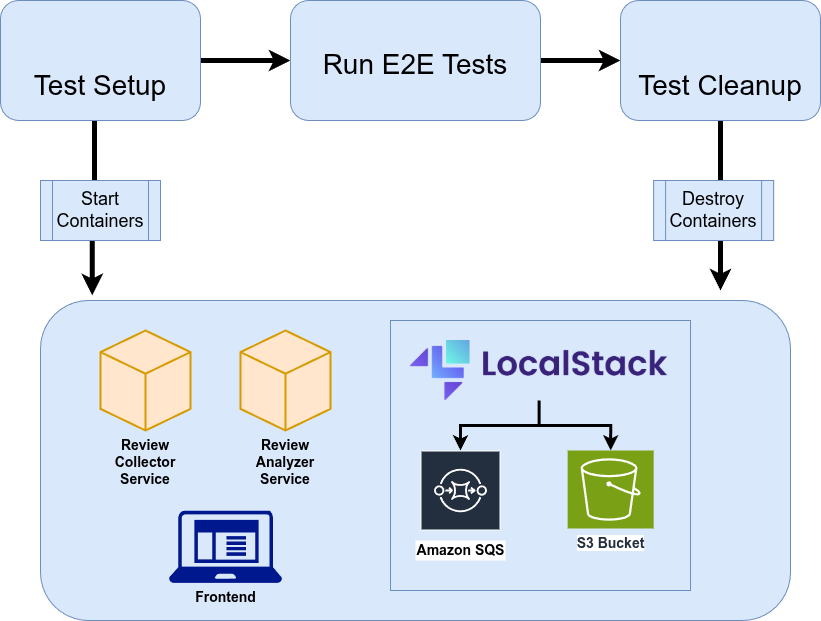

The diagram above was exported from draw.io. Its source (the exported page's mxGraphModel, read from the mxfile embedded in the PNG):
<mxGraphModel dx="2204" dy="798" grid="1" gridSize="10" guides="1" tooltips="1" connect="1" arrows="1" fold="1" page="1" pageScale="1" pageWidth="850" pageHeight="1100" math="0" shadow="0">
  <root>
    <mxCell id="0" />
    <mxCell id="1" parent="0" />
    <mxCell id="2" value="" style="rounded=1;whiteSpace=wrap;html=1;fillColor=#dae8fc;strokeColor=#6c8ebf;labelPosition=center;verticalLabelPosition=middle;align=center;verticalAlign=middle;" vertex="1" parent="1">
      <mxGeometry x="30" y="910" width="750" height="320" as="geometry" />
    </mxCell>
    <mxCell id="3" value="" style="rounded=0;whiteSpace=wrap;html=1;perimeterSpacing=1;fillColor=#dae8fc;strokeColor=#6c8ebf;" vertex="1" parent="1">
      <mxGeometry x="380" y="930" width="300" height="270" as="geometry" />
    </mxCell>
    <mxCell id="4" value="" style="edgeStyle=orthogonalEdgeStyle;rounded=0;orthogonalLoop=1;jettySize=auto;html=1;strokeWidth=5;flowAnimation=0;entryX=0.069;entryY=-0.016;entryDx=0;entryDy=0;entryPerimeter=0;" edge="1" source="6" target="2" parent="1">
      <mxGeometry relative="1" as="geometry">
        <Array as="points">
          <mxPoint x="84" y="830" />
          <mxPoint x="82" y="830" />
        </Array>
      </mxGeometry>
    </mxCell>
    <mxCell id="5" style="edgeStyle=orthogonalEdgeStyle;rounded=0;orthogonalLoop=1;jettySize=auto;html=1;entryX=0;entryY=0.5;entryDx=0;entryDy=0;strokeWidth=5;" edge="1" source="6" target="18" parent="1">
      <mxGeometry relative="1" as="geometry" />
    </mxCell>
    <mxCell id="6" value="" style="rounded=1;whiteSpace=wrap;html=1;fillColor=#dae8fc;strokeColor=#6c8ebf;labelPosition=center;verticalLabelPosition=middle;align=center;verticalAlign=middle;" vertex="1" parent="1">
      <mxGeometry x="-10" y="610" width="200" height="120" as="geometry" />
    </mxCell>
    <mxCell id="7" value="" style="shape=image;verticalLabelPosition=top;labelBackgroundColor=default;verticalAlign=bottom;aspect=fixed;imageAspect=0;image=https://docs.localstack.cloud/user-guide/integrations/testcontainers/testcontainers-logo.svg;labelPosition=center;align=center;" vertex="1" parent="1">
      <mxGeometry x="16" y="620" width="148" height="38.81" as="geometry" />
    </mxCell>
    <mxCell id="8" value="Test Setup" style="text;html=1;align=center;verticalAlign=middle;whiteSpace=wrap;rounded=0;fontSize=28;" vertex="1" parent="1">
      <mxGeometry y="680" width="180" height="30" as="geometry" />
    </mxCell>
    <mxCell id="9" style="edgeStyle=orthogonalEdgeStyle;rounded=0;orthogonalLoop=1;jettySize=auto;html=1;strokeWidth=3;" edge="1" source="10" target="11" parent="1">
      <mxGeometry relative="1" as="geometry" />
    </mxCell>
    <mxCell id="10" value="" style="shape=image;verticalLabelPosition=bottom;labelBackgroundColor=default;verticalAlign=top;aspect=fixed;imageAspect=0;image=https://awsmp-logos.s3.amazonaws.com/d23d1bcc-cfe5-4301-893b-8f30025074e4/f5a016996213129265ed0eb248157749.png;" vertex="1" parent="1">
      <mxGeometry x="400" y="950" width="257.16" height="60" as="geometry" />
    </mxCell>
    <mxCell id="11" value="amasss" style="sketch=0;outlineConnect=0;fontColor=#232F3E;gradientColor=none;strokeColor=#ffffff;fillColor=#232F3E;dashed=0;verticalLabelPosition=middle;verticalAlign=bottom;align=center;html=1;whiteSpace=wrap;fontSize=10;fontStyle=1;spacing=3;shape=mxgraph.aws4.productIcon;prIcon=mxgraph.aws4.sqs;" vertex="1" parent="1">
      <mxGeometry x="410" y="1060" width="80" height="80" as="geometry" />
    </mxCell>
    <mxCell id="12" value="&lt;font style=&quot;font-size: 14px;&quot;&gt;&lt;span style=&quot;background-color: rgb(255, 255, 255); font-size: 14px;&quot;&gt;S3 Bucket&lt;/span&gt;&lt;/font&gt;" style="sketch=0;points=[[0,0,0],[0.25,0,0],[0.5,0,0],[0.75,0,0],[1,0,0],[0,1,0],[0.25,1,0],[0.5,1,0],[0.75,1,0],[1,1,0],[0,0.25,0],[0,0.5,0],[0,0.75,0],[1,0.25,0],[1,0.5,0],[1,0.75,0]];outlineConnect=0;fontColor=#232F3E;fillColor=#7AA116;strokeColor=#ffffff;dashed=0;verticalLabelPosition=bottom;verticalAlign=top;align=center;html=1;fontSize=14;fontStyle=1;aspect=fixed;shape=mxgraph.aws4.resourceIcon;resIcon=mxgraph.aws4.s3;" vertex="1" parent="1">
      <mxGeometry x="557.16" y="1060" width="86" height="78" as="geometry" />
    </mxCell>
    <mxCell id="13" style="edgeStyle=orthogonalEdgeStyle;rounded=0;orthogonalLoop=1;jettySize=auto;html=1;entryX=0.5;entryY=0;entryDx=0;entryDy=0;entryPerimeter=0;strokeWidth=3;" edge="1" source="10" target="12" parent="1">
      <mxGeometry relative="1" as="geometry" />
    </mxCell>
    <mxCell id="14" value="Start Containers" style="shape=process;whiteSpace=wrap;html=1;backgroundOutline=1;fontSize=18;fillColor=#dae8fc;strokeColor=#6c8ebf;" vertex="1" parent="1">
      <mxGeometry x="30" y="790" width="120" height="60" as="geometry" />
    </mxCell>
    <mxCell id="15" value="Review Collector Service" style="html=1;whiteSpace=wrap;shape=isoCube2;backgroundOutline=1;isoAngle=15;fillColor=#ffe6cc;strokeColor=#d79b00;labelPosition=center;verticalLabelPosition=bottom;align=center;verticalAlign=top;perimeterSpacing=3;strokeWidth=2;fontSize=14;fontStyle=1" vertex="1" parent="1">
      <mxGeometry x="90" y="940" width="90" height="100" as="geometry" />
    </mxCell>
    <mxCell id="16" value="Review Analyzer Service" style="html=1;whiteSpace=wrap;shape=isoCube2;backgroundOutline=1;isoAngle=15;fillColor=#ffe6cc;strokeColor=#d79b00;labelPosition=center;verticalLabelPosition=bottom;align=center;verticalAlign=top;perimeterSpacing=3;strokeWidth=2;fontSize=14;fontStyle=1" vertex="1" parent="1">
      <mxGeometry x="230" y="940" width="90" height="100" as="geometry" />
    </mxCell>
    <mxCell id="17" style="edgeStyle=orthogonalEdgeStyle;rounded=0;orthogonalLoop=1;jettySize=auto;html=1;entryX=0;entryY=0.5;entryDx=0;entryDy=0;strokeWidth=5;" edge="1" source="18" target="21" parent="1">
      <mxGeometry relative="1" as="geometry" />
    </mxCell>
    <mxCell id="18" value="" style="rounded=1;whiteSpace=wrap;html=1;fillColor=#dae8fc;strokeColor=#6c8ebf;labelPosition=center;verticalLabelPosition=middle;align=center;verticalAlign=middle;" vertex="1" parent="1">
      <mxGeometry x="280" y="610" width="250" height="120" as="geometry" />
    </mxCell>
    <mxCell id="19" value="Run E2E Tests" style="text;html=1;align=center;verticalAlign=middle;whiteSpace=wrap;rounded=0;fontSize=28;" vertex="1" parent="1">
      <mxGeometry x="280" y="658.81" width="250" height="30" as="geometry" />
    </mxCell>
    <mxCell id="20" style="edgeStyle=orthogonalEdgeStyle;rounded=0;orthogonalLoop=1;jettySize=auto;html=1;strokeWidth=5;" edge="1" source="21" parent="1">
      <mxGeometry relative="1" as="geometry">
        <mxPoint x="710" y="900" as="targetPoint" />
      </mxGeometry>
    </mxCell>
    <mxCell id="21" value="" style="rounded=1;whiteSpace=wrap;html=1;fillColor=#dae8fc;strokeColor=#6c8ebf;labelPosition=center;verticalLabelPosition=middle;align=center;verticalAlign=middle;" vertex="1" parent="1">
      <mxGeometry x="610" y="610" width="200" height="120" as="geometry" />
    </mxCell>
    <mxCell id="22" value="" style="shape=image;verticalLabelPosition=top;labelBackgroundColor=default;verticalAlign=bottom;aspect=fixed;imageAspect=0;image=https://docs.localstack.cloud/user-guide/integrations/testcontainers/testcontainers-logo.svg;labelPosition=center;align=center;" vertex="1" parent="1">
      <mxGeometry x="636" y="620" width="148" height="38.81" as="geometry" />
    </mxCell>
    <mxCell id="23" value="Test Cleanup" style="text;html=1;align=center;verticalAlign=middle;whiteSpace=wrap;rounded=0;fontSize=28;" vertex="1" parent="1">
      <mxGeometry x="620" y="680" width="180" height="30" as="geometry" />
    </mxCell>
    <mxCell id="24" value="Destroy Containers" style="shape=process;whiteSpace=wrap;html=1;backgroundOutline=1;fontSize=18;fillColor=#dae8fc;strokeColor=#6c8ebf;" vertex="1" parent="1">
      <mxGeometry x="643.1600000000001" y="790" width="120" height="60" as="geometry" />
    </mxCell>
    <mxCell id="25" value="Amazon SQS" style="text;strokeColor=none;fillColor=default;html=1;fontSize=14;fontStyle=1;verticalAlign=middle;align=center;" vertex="1" parent="1">
      <mxGeometry x="405" y="1150" width="90" height="20" as="geometry" />
    </mxCell>
    <mxCell id="26" value="Frontend" style="sketch=0;aspect=fixed;pointerEvents=1;shadow=0;dashed=0;html=1;strokeColor=none;labelPosition=center;verticalLabelPosition=bottom;verticalAlign=top;align=center;fillColor=#00188D;shape=mxgraph.mscae.enterprise.client_application;fontSize=14;fontStyle=1" vertex="1" parent="1">
      <mxGeometry x="158.43" y="1120" width="113.13" height="72.4" as="geometry" />
    </mxCell>
  </root>
</mxGraphModel>